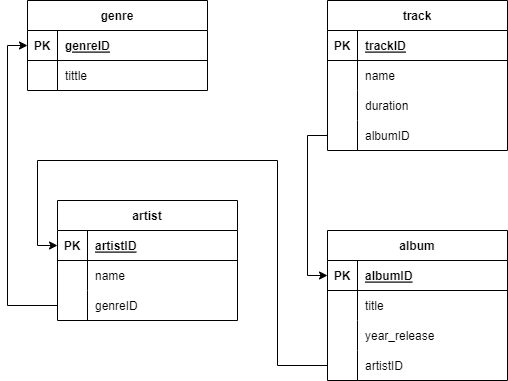

The diagram above was exported from draw.io. Its source (the exported page's mxGraphModel, read from the mxfile embedded in the PNG):
<mxGraphModel dx="939" dy="479" grid="1" gridSize="10" guides="1" tooltips="1" connect="1" arrows="1" fold="1" page="1" pageScale="1" pageWidth="827" pageHeight="1169" math="0" shadow="0">
  <root>
    <mxCell id="0" />
    <mxCell id="1" parent="0" />
    <mxCell id="0uPjDOhhdKzLpMEQH1Mi-1" value="genre" style="shape=table;startSize=30;container=1;collapsible=1;childLayout=tableLayout;fixedRows=1;rowLines=0;fontStyle=1;align=center;resizeLast=1;" vertex="1" parent="1">
      <mxGeometry x="90" y="20" width="180" height="90" as="geometry" />
    </mxCell>
    <mxCell id="0uPjDOhhdKzLpMEQH1Mi-2" value="" style="shape=tableRow;horizontal=0;startSize=0;swimlaneHead=0;swimlaneBody=0;fillColor=none;collapsible=0;dropTarget=0;points=[[0,0.5],[1,0.5]];portConstraint=eastwest;top=0;left=0;right=0;bottom=1;" vertex="1" parent="0uPjDOhhdKzLpMEQH1Mi-1">
      <mxGeometry y="30" width="180" height="30" as="geometry" />
    </mxCell>
    <mxCell id="0uPjDOhhdKzLpMEQH1Mi-3" value="PK" style="shape=partialRectangle;connectable=0;fillColor=none;top=0;left=0;bottom=0;right=0;fontStyle=1;overflow=hidden;" vertex="1" parent="0uPjDOhhdKzLpMEQH1Mi-2">
      <mxGeometry width="30" height="30" as="geometry">
        <mxRectangle width="30" height="30" as="alternateBounds" />
      </mxGeometry>
    </mxCell>
    <mxCell id="0uPjDOhhdKzLpMEQH1Mi-4" value="genreID" style="shape=partialRectangle;connectable=0;fillColor=none;top=0;left=0;bottom=0;right=0;align=left;spacingLeft=6;fontStyle=5;overflow=hidden;" vertex="1" parent="0uPjDOhhdKzLpMEQH1Mi-2">
      <mxGeometry x="30" width="150" height="30" as="geometry">
        <mxRectangle width="150" height="30" as="alternateBounds" />
      </mxGeometry>
    </mxCell>
    <mxCell id="0uPjDOhhdKzLpMEQH1Mi-5" value="" style="shape=tableRow;horizontal=0;startSize=0;swimlaneHead=0;swimlaneBody=0;fillColor=none;collapsible=0;dropTarget=0;points=[[0,0.5],[1,0.5]];portConstraint=eastwest;top=0;left=0;right=0;bottom=0;" vertex="1" parent="0uPjDOhhdKzLpMEQH1Mi-1">
      <mxGeometry y="60" width="180" height="30" as="geometry" />
    </mxCell>
    <mxCell id="0uPjDOhhdKzLpMEQH1Mi-6" value="" style="shape=partialRectangle;connectable=0;fillColor=none;top=0;left=0;bottom=0;right=0;editable=1;overflow=hidden;fontStyle=1" vertex="1" parent="0uPjDOhhdKzLpMEQH1Mi-5">
      <mxGeometry width="30" height="30" as="geometry">
        <mxRectangle width="30" height="30" as="alternateBounds" />
      </mxGeometry>
    </mxCell>
    <mxCell id="0uPjDOhhdKzLpMEQH1Mi-7" value="tittle" style="shape=partialRectangle;connectable=0;fillColor=none;top=0;left=0;bottom=0;right=0;align=left;spacingLeft=6;overflow=hidden;" vertex="1" parent="0uPjDOhhdKzLpMEQH1Mi-5">
      <mxGeometry x="30" width="150" height="30" as="geometry">
        <mxRectangle width="150" height="30" as="alternateBounds" />
      </mxGeometry>
    </mxCell>
    <mxCell id="0uPjDOhhdKzLpMEQH1Mi-20" value="artist" style="shape=table;startSize=30;container=1;collapsible=1;childLayout=tableLayout;fixedRows=1;rowLines=0;fontStyle=1;align=center;resizeLast=1;" vertex="1" parent="1">
      <mxGeometry x="120" y="220" width="180" height="120" as="geometry" />
    </mxCell>
    <mxCell id="0uPjDOhhdKzLpMEQH1Mi-21" value="" style="shape=tableRow;horizontal=0;startSize=0;swimlaneHead=0;swimlaneBody=0;fillColor=none;collapsible=0;dropTarget=0;points=[[0,0.5],[1,0.5]];portConstraint=eastwest;top=0;left=0;right=0;bottom=1;" vertex="1" parent="0uPjDOhhdKzLpMEQH1Mi-20">
      <mxGeometry y="30" width="180" height="30" as="geometry" />
    </mxCell>
    <mxCell id="0uPjDOhhdKzLpMEQH1Mi-22" value="PK" style="shape=partialRectangle;connectable=0;fillColor=none;top=0;left=0;bottom=0;right=0;fontStyle=1;overflow=hidden;" vertex="1" parent="0uPjDOhhdKzLpMEQH1Mi-21">
      <mxGeometry width="30" height="30" as="geometry">
        <mxRectangle width="30" height="30" as="alternateBounds" />
      </mxGeometry>
    </mxCell>
    <mxCell id="0uPjDOhhdKzLpMEQH1Mi-23" value="artistID" style="shape=partialRectangle;connectable=0;fillColor=none;top=0;left=0;bottom=0;right=0;align=left;spacingLeft=6;fontStyle=5;overflow=hidden;" vertex="1" parent="0uPjDOhhdKzLpMEQH1Mi-21">
      <mxGeometry x="30" width="150" height="30" as="geometry">
        <mxRectangle width="150" height="30" as="alternateBounds" />
      </mxGeometry>
    </mxCell>
    <mxCell id="0uPjDOhhdKzLpMEQH1Mi-24" value="" style="shape=tableRow;horizontal=0;startSize=0;swimlaneHead=0;swimlaneBody=0;fillColor=none;collapsible=0;dropTarget=0;points=[[0,0.5],[1,0.5]];portConstraint=eastwest;top=0;left=0;right=0;bottom=0;" vertex="1" parent="0uPjDOhhdKzLpMEQH1Mi-20">
      <mxGeometry y="60" width="180" height="30" as="geometry" />
    </mxCell>
    <mxCell id="0uPjDOhhdKzLpMEQH1Mi-25" value="" style="shape=partialRectangle;connectable=0;fillColor=none;top=0;left=0;bottom=0;right=0;editable=1;overflow=hidden;" vertex="1" parent="0uPjDOhhdKzLpMEQH1Mi-24">
      <mxGeometry width="30" height="30" as="geometry">
        <mxRectangle width="30" height="30" as="alternateBounds" />
      </mxGeometry>
    </mxCell>
    <mxCell id="0uPjDOhhdKzLpMEQH1Mi-26" value="name" style="shape=partialRectangle;connectable=0;fillColor=none;top=0;left=0;bottom=0;right=0;align=left;spacingLeft=6;overflow=hidden;" vertex="1" parent="0uPjDOhhdKzLpMEQH1Mi-24">
      <mxGeometry x="30" width="150" height="30" as="geometry">
        <mxRectangle width="150" height="30" as="alternateBounds" />
      </mxGeometry>
    </mxCell>
    <mxCell id="0uPjDOhhdKzLpMEQH1Mi-27" value="" style="shape=tableRow;horizontal=0;startSize=0;swimlaneHead=0;swimlaneBody=0;fillColor=none;collapsible=0;dropTarget=0;points=[[0,0.5],[1,0.5]];portConstraint=eastwest;top=0;left=0;right=0;bottom=0;" vertex="1" parent="0uPjDOhhdKzLpMEQH1Mi-20">
      <mxGeometry y="90" width="180" height="30" as="geometry" />
    </mxCell>
    <mxCell id="0uPjDOhhdKzLpMEQH1Mi-28" value="" style="shape=partialRectangle;connectable=0;fillColor=none;top=0;left=0;bottom=0;right=0;editable=1;overflow=hidden;fontStyle=1" vertex="1" parent="0uPjDOhhdKzLpMEQH1Mi-27">
      <mxGeometry width="30" height="30" as="geometry">
        <mxRectangle width="30" height="30" as="alternateBounds" />
      </mxGeometry>
    </mxCell>
    <mxCell id="0uPjDOhhdKzLpMEQH1Mi-29" value="genreID" style="shape=partialRectangle;connectable=0;fillColor=none;top=0;left=0;bottom=0;right=0;align=left;spacingLeft=6;overflow=hidden;" vertex="1" parent="0uPjDOhhdKzLpMEQH1Mi-27">
      <mxGeometry x="30" width="150" height="30" as="geometry">
        <mxRectangle width="150" height="30" as="alternateBounds" />
      </mxGeometry>
    </mxCell>
    <mxCell id="0uPjDOhhdKzLpMEQH1Mi-33" value="album" style="shape=table;startSize=30;container=1;collapsible=1;childLayout=tableLayout;fixedRows=1;rowLines=0;fontStyle=1;align=center;resizeLast=1;" vertex="1" parent="1">
      <mxGeometry x="390" y="250" width="180" height="150" as="geometry" />
    </mxCell>
    <mxCell id="0uPjDOhhdKzLpMEQH1Mi-34" value="" style="shape=tableRow;horizontal=0;startSize=0;swimlaneHead=0;swimlaneBody=0;fillColor=none;collapsible=0;dropTarget=0;points=[[0,0.5],[1,0.5]];portConstraint=eastwest;top=0;left=0;right=0;bottom=1;" vertex="1" parent="0uPjDOhhdKzLpMEQH1Mi-33">
      <mxGeometry y="30" width="180" height="30" as="geometry" />
    </mxCell>
    <mxCell id="0uPjDOhhdKzLpMEQH1Mi-35" value="PK" style="shape=partialRectangle;connectable=0;fillColor=none;top=0;left=0;bottom=0;right=0;fontStyle=1;overflow=hidden;" vertex="1" parent="0uPjDOhhdKzLpMEQH1Mi-34">
      <mxGeometry width="30" height="30" as="geometry">
        <mxRectangle width="30" height="30" as="alternateBounds" />
      </mxGeometry>
    </mxCell>
    <mxCell id="0uPjDOhhdKzLpMEQH1Mi-36" value="albumID" style="shape=partialRectangle;connectable=0;fillColor=none;top=0;left=0;bottom=0;right=0;align=left;spacingLeft=6;fontStyle=5;overflow=hidden;" vertex="1" parent="0uPjDOhhdKzLpMEQH1Mi-34">
      <mxGeometry x="30" width="150" height="30" as="geometry">
        <mxRectangle width="150" height="30" as="alternateBounds" />
      </mxGeometry>
    </mxCell>
    <mxCell id="0uPjDOhhdKzLpMEQH1Mi-37" value="" style="shape=tableRow;horizontal=0;startSize=0;swimlaneHead=0;swimlaneBody=0;fillColor=none;collapsible=0;dropTarget=0;points=[[0,0.5],[1,0.5]];portConstraint=eastwest;top=0;left=0;right=0;bottom=0;" vertex="1" parent="0uPjDOhhdKzLpMEQH1Mi-33">
      <mxGeometry y="60" width="180" height="30" as="geometry" />
    </mxCell>
    <mxCell id="0uPjDOhhdKzLpMEQH1Mi-38" value="" style="shape=partialRectangle;connectable=0;fillColor=none;top=0;left=0;bottom=0;right=0;editable=1;overflow=hidden;" vertex="1" parent="0uPjDOhhdKzLpMEQH1Mi-37">
      <mxGeometry width="30" height="30" as="geometry">
        <mxRectangle width="30" height="30" as="alternateBounds" />
      </mxGeometry>
    </mxCell>
    <mxCell id="0uPjDOhhdKzLpMEQH1Mi-39" value="title" style="shape=partialRectangle;connectable=0;fillColor=none;top=0;left=0;bottom=0;right=0;align=left;spacingLeft=6;overflow=hidden;" vertex="1" parent="0uPjDOhhdKzLpMEQH1Mi-37">
      <mxGeometry x="30" width="150" height="30" as="geometry">
        <mxRectangle width="150" height="30" as="alternateBounds" />
      </mxGeometry>
    </mxCell>
    <mxCell id="0uPjDOhhdKzLpMEQH1Mi-40" value="" style="shape=tableRow;horizontal=0;startSize=0;swimlaneHead=0;swimlaneBody=0;fillColor=none;collapsible=0;dropTarget=0;points=[[0,0.5],[1,0.5]];portConstraint=eastwest;top=0;left=0;right=0;bottom=0;" vertex="1" parent="0uPjDOhhdKzLpMEQH1Mi-33">
      <mxGeometry y="90" width="180" height="30" as="geometry" />
    </mxCell>
    <mxCell id="0uPjDOhhdKzLpMEQH1Mi-41" value="" style="shape=partialRectangle;connectable=0;fillColor=none;top=0;left=0;bottom=0;right=0;editable=1;overflow=hidden;" vertex="1" parent="0uPjDOhhdKzLpMEQH1Mi-40">
      <mxGeometry width="30" height="30" as="geometry">
        <mxRectangle width="30" height="30" as="alternateBounds" />
      </mxGeometry>
    </mxCell>
    <mxCell id="0uPjDOhhdKzLpMEQH1Mi-42" value="year_release" style="shape=partialRectangle;connectable=0;fillColor=none;top=0;left=0;bottom=0;right=0;align=left;spacingLeft=6;overflow=hidden;" vertex="1" parent="0uPjDOhhdKzLpMEQH1Mi-40">
      <mxGeometry x="30" width="150" height="30" as="geometry">
        <mxRectangle width="150" height="30" as="alternateBounds" />
      </mxGeometry>
    </mxCell>
    <mxCell id="0uPjDOhhdKzLpMEQH1Mi-43" value="" style="shape=tableRow;horizontal=0;startSize=0;swimlaneHead=0;swimlaneBody=0;fillColor=none;collapsible=0;dropTarget=0;points=[[0,0.5],[1,0.5]];portConstraint=eastwest;top=0;left=0;right=0;bottom=0;" vertex="1" parent="0uPjDOhhdKzLpMEQH1Mi-33">
      <mxGeometry y="120" width="180" height="30" as="geometry" />
    </mxCell>
    <mxCell id="0uPjDOhhdKzLpMEQH1Mi-44" value="" style="shape=partialRectangle;connectable=0;fillColor=none;top=0;left=0;bottom=0;right=0;editable=1;overflow=hidden;" vertex="1" parent="0uPjDOhhdKzLpMEQH1Mi-43">
      <mxGeometry width="30" height="30" as="geometry">
        <mxRectangle width="30" height="30" as="alternateBounds" />
      </mxGeometry>
    </mxCell>
    <mxCell id="0uPjDOhhdKzLpMEQH1Mi-45" value="artistID" style="shape=partialRectangle;connectable=0;fillColor=none;top=0;left=0;bottom=0;right=0;align=left;spacingLeft=6;overflow=hidden;" vertex="1" parent="0uPjDOhhdKzLpMEQH1Mi-43">
      <mxGeometry x="30" width="150" height="30" as="geometry">
        <mxRectangle width="150" height="30" as="alternateBounds" />
      </mxGeometry>
    </mxCell>
    <mxCell id="0uPjDOhhdKzLpMEQH1Mi-47" value="track" style="shape=table;startSize=30;container=1;collapsible=1;childLayout=tableLayout;fixedRows=1;rowLines=0;fontStyle=1;align=center;resizeLast=1;" vertex="1" parent="1">
      <mxGeometry x="390" y="20" width="180" height="150" as="geometry" />
    </mxCell>
    <mxCell id="0uPjDOhhdKzLpMEQH1Mi-48" value="" style="shape=tableRow;horizontal=0;startSize=0;swimlaneHead=0;swimlaneBody=0;fillColor=none;collapsible=0;dropTarget=0;points=[[0,0.5],[1,0.5]];portConstraint=eastwest;top=0;left=0;right=0;bottom=1;" vertex="1" parent="0uPjDOhhdKzLpMEQH1Mi-47">
      <mxGeometry y="30" width="180" height="30" as="geometry" />
    </mxCell>
    <mxCell id="0uPjDOhhdKzLpMEQH1Mi-49" value="PK" style="shape=partialRectangle;connectable=0;fillColor=none;top=0;left=0;bottom=0;right=0;fontStyle=1;overflow=hidden;" vertex="1" parent="0uPjDOhhdKzLpMEQH1Mi-48">
      <mxGeometry width="30" height="30" as="geometry">
        <mxRectangle width="30" height="30" as="alternateBounds" />
      </mxGeometry>
    </mxCell>
    <mxCell id="0uPjDOhhdKzLpMEQH1Mi-50" value="trackID" style="shape=partialRectangle;connectable=0;fillColor=none;top=0;left=0;bottom=0;right=0;align=left;spacingLeft=6;fontStyle=5;overflow=hidden;" vertex="1" parent="0uPjDOhhdKzLpMEQH1Mi-48">
      <mxGeometry x="30" width="150" height="30" as="geometry">
        <mxRectangle width="150" height="30" as="alternateBounds" />
      </mxGeometry>
    </mxCell>
    <mxCell id="0uPjDOhhdKzLpMEQH1Mi-51" value="" style="shape=tableRow;horizontal=0;startSize=0;swimlaneHead=0;swimlaneBody=0;fillColor=none;collapsible=0;dropTarget=0;points=[[0,0.5],[1,0.5]];portConstraint=eastwest;top=0;left=0;right=0;bottom=0;" vertex="1" parent="0uPjDOhhdKzLpMEQH1Mi-47">
      <mxGeometry y="60" width="180" height="30" as="geometry" />
    </mxCell>
    <mxCell id="0uPjDOhhdKzLpMEQH1Mi-52" value="" style="shape=partialRectangle;connectable=0;fillColor=none;top=0;left=0;bottom=0;right=0;editable=1;overflow=hidden;" vertex="1" parent="0uPjDOhhdKzLpMEQH1Mi-51">
      <mxGeometry width="30" height="30" as="geometry">
        <mxRectangle width="30" height="30" as="alternateBounds" />
      </mxGeometry>
    </mxCell>
    <mxCell id="0uPjDOhhdKzLpMEQH1Mi-53" value="name" style="shape=partialRectangle;connectable=0;fillColor=none;top=0;left=0;bottom=0;right=0;align=left;spacingLeft=6;overflow=hidden;" vertex="1" parent="0uPjDOhhdKzLpMEQH1Mi-51">
      <mxGeometry x="30" width="150" height="30" as="geometry">
        <mxRectangle width="150" height="30" as="alternateBounds" />
      </mxGeometry>
    </mxCell>
    <mxCell id="0uPjDOhhdKzLpMEQH1Mi-54" value="" style="shape=tableRow;horizontal=0;startSize=0;swimlaneHead=0;swimlaneBody=0;fillColor=none;collapsible=0;dropTarget=0;points=[[0,0.5],[1,0.5]];portConstraint=eastwest;top=0;left=0;right=0;bottom=0;" vertex="1" parent="0uPjDOhhdKzLpMEQH1Mi-47">
      <mxGeometry y="90" width="180" height="30" as="geometry" />
    </mxCell>
    <mxCell id="0uPjDOhhdKzLpMEQH1Mi-55" value="" style="shape=partialRectangle;connectable=0;fillColor=none;top=0;left=0;bottom=0;right=0;editable=1;overflow=hidden;" vertex="1" parent="0uPjDOhhdKzLpMEQH1Mi-54">
      <mxGeometry width="30" height="30" as="geometry">
        <mxRectangle width="30" height="30" as="alternateBounds" />
      </mxGeometry>
    </mxCell>
    <mxCell id="0uPjDOhhdKzLpMEQH1Mi-56" value="duration" style="shape=partialRectangle;connectable=0;fillColor=none;top=0;left=0;bottom=0;right=0;align=left;spacingLeft=6;overflow=hidden;" vertex="1" parent="0uPjDOhhdKzLpMEQH1Mi-54">
      <mxGeometry x="30" width="150" height="30" as="geometry">
        <mxRectangle width="150" height="30" as="alternateBounds" />
      </mxGeometry>
    </mxCell>
    <mxCell id="0uPjDOhhdKzLpMEQH1Mi-57" value="" style="shape=tableRow;horizontal=0;startSize=0;swimlaneHead=0;swimlaneBody=0;fillColor=none;collapsible=0;dropTarget=0;points=[[0,0.5],[1,0.5]];portConstraint=eastwest;top=0;left=0;right=0;bottom=0;" vertex="1" parent="0uPjDOhhdKzLpMEQH1Mi-47">
      <mxGeometry y="120" width="180" height="30" as="geometry" />
    </mxCell>
    <mxCell id="0uPjDOhhdKzLpMEQH1Mi-58" value="" style="shape=partialRectangle;connectable=0;fillColor=none;top=0;left=0;bottom=0;right=0;editable=1;overflow=hidden;" vertex="1" parent="0uPjDOhhdKzLpMEQH1Mi-57">
      <mxGeometry width="30" height="30" as="geometry">
        <mxRectangle width="30" height="30" as="alternateBounds" />
      </mxGeometry>
    </mxCell>
    <mxCell id="0uPjDOhhdKzLpMEQH1Mi-59" value="albumID" style="shape=partialRectangle;connectable=0;fillColor=none;top=0;left=0;bottom=0;right=0;align=left;spacingLeft=6;overflow=hidden;" vertex="1" parent="0uPjDOhhdKzLpMEQH1Mi-57">
      <mxGeometry x="30" width="150" height="30" as="geometry">
        <mxRectangle width="150" height="30" as="alternateBounds" />
      </mxGeometry>
    </mxCell>
    <mxCell id="0uPjDOhhdKzLpMEQH1Mi-60" style="edgeStyle=orthogonalEdgeStyle;rounded=0;orthogonalLoop=1;jettySize=auto;html=1;entryX=0;entryY=0.5;entryDx=0;entryDy=0;exitX=0;exitY=0.5;exitDx=0;exitDy=0;" edge="1" parent="1" source="0uPjDOhhdKzLpMEQH1Mi-57" target="0uPjDOhhdKzLpMEQH1Mi-34">
      <mxGeometry relative="1" as="geometry" />
    </mxCell>
    <mxCell id="0uPjDOhhdKzLpMEQH1Mi-61" style="edgeStyle=orthogonalEdgeStyle;rounded=0;orthogonalLoop=1;jettySize=auto;html=1;exitX=0;exitY=0.5;exitDx=0;exitDy=0;entryX=0;entryY=0.5;entryDx=0;entryDy=0;" edge="1" parent="1" source="0uPjDOhhdKzLpMEQH1Mi-43" target="0uPjDOhhdKzLpMEQH1Mi-21">
      <mxGeometry relative="1" as="geometry">
        <Array as="points">
          <mxPoint x="340" y="385" />
          <mxPoint x="340" y="180" />
          <mxPoint x="100" y="180" />
          <mxPoint x="100" y="265" />
        </Array>
      </mxGeometry>
    </mxCell>
    <mxCell id="0uPjDOhhdKzLpMEQH1Mi-62" style="edgeStyle=orthogonalEdgeStyle;rounded=0;orthogonalLoop=1;jettySize=auto;html=1;exitX=0;exitY=0.5;exitDx=0;exitDy=0;entryX=0;entryY=0.5;entryDx=0;entryDy=0;" edge="1" parent="1" source="0uPjDOhhdKzLpMEQH1Mi-27" target="0uPjDOhhdKzLpMEQH1Mi-2">
      <mxGeometry relative="1" as="geometry" />
    </mxCell>
  </root>
</mxGraphModel>